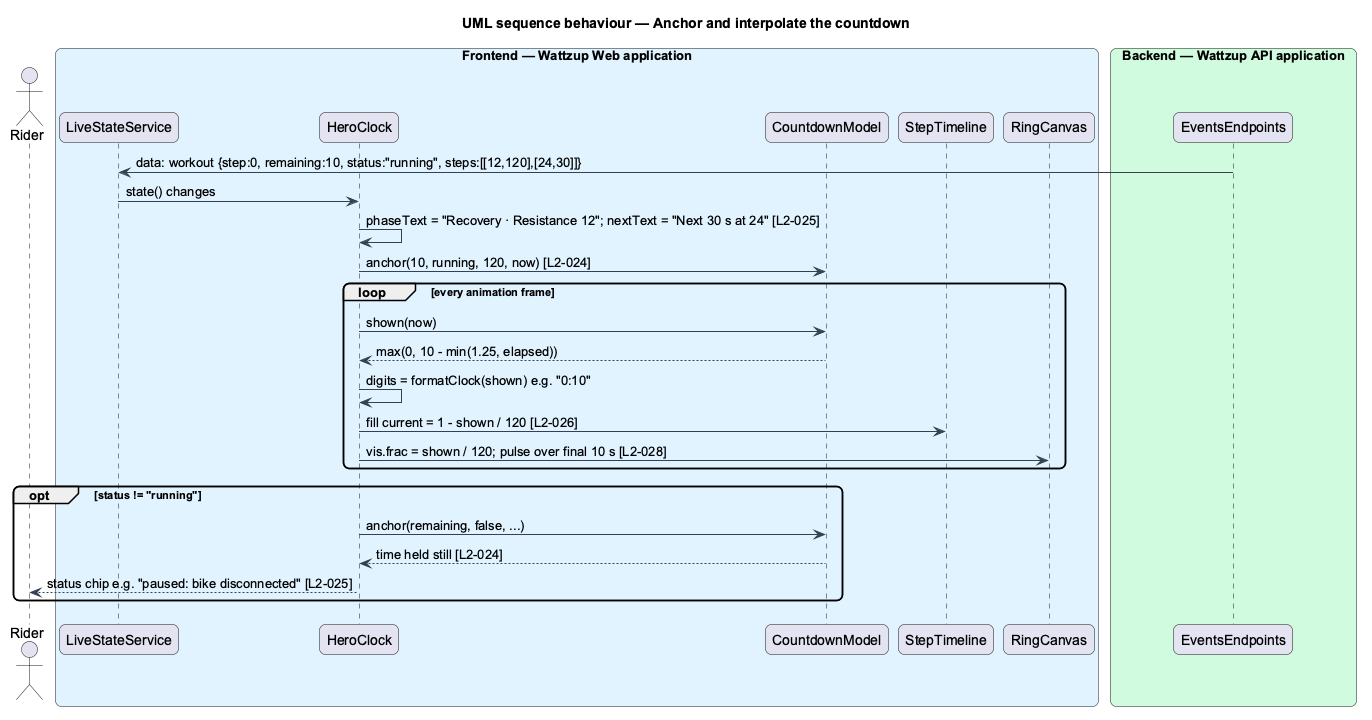

The diagram above was rendered by PlantUML. Its source (embedded in the PNG):
@startuml
title UML sequence behaviour — Anchor and interpolate the countdown
skinparam backgroundColor #FFFFFF
skinparam shadowing false
skinparam roundcorner 12
skinparam defaultFontName Arial
skinparam ArrowColor #344054
actor "Rider" as rider
box "Frontend — Wattzup Web application" #E0F2FE
  participant "LiveStateService" as live
  participant "HeroClock" as clock
  participant "CountdownModel" as model
  participant "StepTimeline" as tl
  participant "RingCanvas" as ring
end box
box "Backend — Wattzup API application" #D1FADF
  participant "EventsEndpoints" as sse
end box

sse -> live : data: workout {step:0, remaining:10, status:"running", steps:[[12,120],[24,30]]}
live -> clock : state() changes
clock -> clock : phaseText = "Recovery · Resistance 12"; nextText = "Next 30 s at 24" [L2-025]
clock -> model : anchor(10, running, 120, now) [L2-024]
loop every animation frame
  clock -> model : shown(now)
  model --> clock : max(0, 10 - min(1.25, elapsed))
  clock -> clock : digits = formatClock(shown) e.g. "0:10"
  clock -> tl : fill current = 1 - shown / 120 [L2-026]
  clock -> ring : vis.frac = shown / 120; pulse over final 10 s [L2-028]
end
opt status != "running"
  clock -> model : anchor(remaining, false, ...)
  model --> clock : time held still [L2-024]
  clock --> rider : status chip e.g. "paused: bike disconnected" [L2-025]
end
@enduml